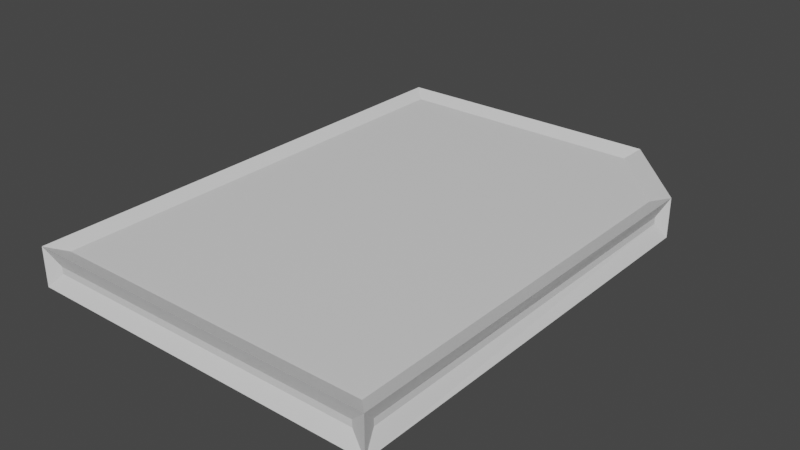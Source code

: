 # Source: key.blend  (saved by Blender 3.0.42; exported with 4.5.12 LTS)
import bpy
from mathutils import Matrix  # noqa: F401  (used for matrix-valued properties, if any)

bpy.ops.wm.read_factory_settings(use_empty=True)
scene = bpy.context.scene
scene.name = 'Scene'

# ---- collections
col_collection = bpy.data.collections.new('Collection'); scene.collection.children.link(col_collection)

# ---- materials (node trees are filled in below, after node groups)
mat_material_003 = bpy.data.materials.new('Material.003')
mat_material_003.use_transparent_shadow = False
mat_material_004 = bpy.data.materials.new('Material.004')
mat_material_004.use_transparent_shadow = False

# ---- material node trees
mat_material_003.use_nodes = True; mat_material_003.node_tree.nodes.clear()
_N = mat_material_003.node_tree.nodes; _L = mat_material_003.node_tree.links
n0 = _N.new('ShaderNodeBsdfPrincipled'); n0.name = 'Principled BSDF'; n0.location = (10, 300)
n0.distribution = 'GGX'
n0.subsurface_method = 'RANDOM_WALK_SKIN'
n0.inputs[3].default_value = 1.45
n0.inputs[27].default_value = (0.0, 0.0, 0.0, 1.0)
n0.inputs[28].default_value = 1.0
n1 = _N.new('ShaderNodeOutputMaterial'); n1.name = 'Material Output'; n1.location = (300, 300)
_L.new(n0.outputs[0], n1.inputs[0])
n1.is_active_output = True
mat_material_004.use_nodes = True; mat_material_004.node_tree.nodes.clear()
_N = mat_material_004.node_tree.nodes; _L = mat_material_004.node_tree.links
n0 = _N.new('ShaderNodeBsdfPrincipled'); n0.name = 'Principled BSDF'; n0.location = (10, 300)
n0.distribution = 'GGX'
n0.subsurface_method = 'RANDOM_WALK_SKIN'
n0.inputs[3].default_value = 1.45
n0.inputs[27].default_value = (0.0, 0.0, 0.0, 1.0)
n0.inputs[28].default_value = 1.0
n1 = _N.new('ShaderNodeOutputMaterial'); n1.name = 'Material Output'; n1.location = (300, 300)
_L.new(n0.outputs[0], n1.inputs[0])
n1.is_active_output = True

# ---- world
world_world = bpy.data.worlds.new('World'); scene.world = world_world
world_world.use_nodes = True; world_world.node_tree.nodes.clear()
_N = world_world.node_tree.nodes; _L = world_world.node_tree.links
n0 = _N.new('ShaderNodeOutputWorld'); n0.name = 'World Output'; n0.location = (300, 300)
n1 = _N.new('ShaderNodeBackground'); n1.name = 'Background'; n1.location = (10, 300)
n1.inputs[0].default_value = (0.05088, 0.05088, 0.05088, 1.0)
_L.new(n1.outputs[0], n0.inputs[0])
n0.is_active_output = True
world_world.color = (0.05088, 0.05088, 0.05088)
world_world.use_sun_shadow = False
world_world.sun_shadow_jitter_overblur = 0.0

# ---- meshes
me_plane = bpy.data.meshes.new('Plane')
me_plane.from_pydata([(-1.0, -1.0, 0.0), (-1.0, 2.568, 0.0), (1.0, 2.568, 0.0), (1.533, -1.0, 0.0), (1.533, 2.0, 0.0), (1.0, 2.568, 0.2), (-1.0, 2.568, 0.2), (-1.0, -1.0, 0.2), (1.533, -1.0, 0.2), (1.533, 2.0, 0.2), (-0.9567, -0.9567, 0.0433), (-1.043, -1.043, -0.0433), (-0.9567, 2.524, 0.0433), (-1.043, 2.611, -0.0433), (0.9768, 2.514, 0.04708), (1.023, 2.621, -0.04708), (1.49, -0.9567, 0.0433), (1.577, -1.043, -0.0433), (1.479, 1.979, 0.04746), (1.587, 2.021, -0.04746), (0.9768, 2.514, 0.1529), (1.023, 2.621, 0.2471), (-0.9567, 2.524, 0.1567), (-1.043, 2.611, 0.2433), (-0.9567, -0.9567, 0.1567), (-1.043, -1.043, 0.2433), (1.49, -0.9567, 0.1567), (1.577, -1.043, 0.2433), (1.479, 1.979, 0.1525), (1.587, 2.021, 0.2475), (-0.925, 2.493, 0.0), (0.9676, 2.493, 0.0), (1.458, 1.97, 0.0), (1.458, -0.925, 0.0), (-0.925, -0.925, 0.0), (-0.925, 2.493, 0.2), (-0.925, -0.925, 0.2), (1.458, -0.925, 0.2), (1.458, 1.97, 0.2), (0.9676, 2.493, 0.2), (-0.925, -1.0, 0.075), (1.458, -1.0, 0.075), (1.458, -1.0, 0.125), (-0.925, -1.0, 0.125), (1.533, -0.925, 0.075), (1.533, 1.925, 0.075), (1.533, 1.925, 0.125), (1.533, -0.925, 0.125), (0.925, 2.568, 0.075), (-0.925, 2.568, 0.075), (-0.925, 2.568, 0.125), (0.925, 2.568, 0.125), (1.482, 2.055, 0.075), (1.051, 2.513, 0.075), (1.051, 2.513, 0.125), (1.482, 2.055, 0.125), (-1.0, 2.493, 0.075), (-1.0, -0.925, 0.075), (-1.0, -0.925, 0.125), (-1.0, 2.493, 0.125)], [], [(1, 2, 4, 3, 0), (6, 7, 8, 9, 5), (0, 3, 8, 7), (3, 4, 9, 8), (2, 1, 6, 5), (4, 2, 5, 9), (1, 0, 7, 6), (30, 31, 14, 12), (31, 30, 13, 15), (31, 32, 18, 14), (32, 31, 15, 19), (32, 33, 16, 18), (33, 32, 19, 17), (33, 34, 10, 16), (34, 33, 17, 11), (34, 30, 12, 10), (30, 34, 11, 13), (35, 36, 24, 22), (36, 35, 23, 25), (36, 37, 26, 24), (37, 36, 25, 27), (37, 38, 28, 26), (38, 37, 27, 29), (38, 39, 20, 28), (39, 38, 29, 21), (39, 35, 22, 20), (35, 39, 21, 23), (40, 41, 16, 10), (41, 40, 11, 17), (41, 42, 26, 16), (42, 41, 17, 27), (42, 43, 24, 26), (43, 42, 27, 25), (43, 40, 10, 24), (40, 43, 25, 11), (44, 45, 18, 16), (45, 44, 17, 19), (45, 46, 28, 18), (46, 45, 19, 29), (46, 47, 26, 28), (47, 46, 29, 27), (47, 44, 16, 26), (44, 47, 27, 17), (48, 49, 12, 14), (49, 48, 15, 13), (49, 50, 22, 12), (50, 49, 13, 23), (50, 51, 20, 22), (51, 50, 23, 21), (51, 48, 14, 20), (48, 51, 21, 15), (52, 53, 14, 18), (53, 52, 19, 15), (53, 54, 20, 14), (54, 53, 15, 21), (54, 55, 28, 20), (55, 54, 21, 29), (55, 52, 18, 28), (52, 55, 29, 19), (56, 57, 10, 12), (57, 56, 13, 11), (57, 58, 24, 10), (58, 57, 11, 25), (58, 59, 22, 24), (59, 58, 25, 23), (59, 56, 12, 22), (56, 59, 23, 13)])
me_plane.polygons.foreach_set('material_index', [0, 0, 0, 0, 0, 0, 0, 1, 1, 1, 1, 1, 1, 1, 1, 1, 1, 1, 1, 1, 1, 1, 1, 1, 1, 1, 1, 1, 1, 1, 1, 1, 1, 1, 1, 1, 1, 1, 1, 1, 1, 1, 1, 1, 1, 1, 1, 1, 1, 1, 1, 1, 1, 1, 1, 1, 1, 1, 1, 1, 1, 1, 1, 1, 1, 1, 1])
_uv = me_plane.uv_layers.new(name='UVMap')
_uv.uv.foreach_set('vector', [0.0, 0.0, 0.0, 0.0, 0.0, 0.0, 0.0, 0.0, 0.0, 0.0, 0.0, 0.0, 0.0, 0.0, 0.0, 0.0, 0.0, 0.0, 0.0, 0.0, 0.0, 0.0, 0.0, 0.0, 0.0, 0.0, 0.0, 0.0, 0.0, 0.0, 0.0, 0.0, 0.0, 0.0, 0.0, 0.0, 0.0, 0.0, 0.0, 0.0, 0.0, 0.0, 0.0, 0.0, 0.0, 0.0, 0.0, 0.0, 0.0, 0.0, 0.0, 0.0, 0.0, 0.0, 0.0, 0.0, 0.0, 0.0, 0.0, 0.0, 0.0, 0.0, 0.0, 0.0, 0.0, 0.0, 0.0, 0.0, 0.0, 0.0, 0.0, 0.0, 0.0, 0.0, 0.0, 0.0, 0.0, 0.0, 0.0, 0.0, 0.0, 0.0, 0.0, 0.0, 0.0, 0.0, 0.0, 0.0, 0.0, 0.0, 0.0, 0.0, 0.0, 0.0, 0.0, 0.0, 0.0, 0.0, 0.0, 0.0, 0.0, 0.0, 0.0, 0.0, 0.0, 0.0, 0.0, 0.0, 0.0, 0.0, 0.0, 0.0, 0.0, 0.0, 0.0, 0.0, 0.0, 0.0, 0.0, 0.0, 0.0, 0.0, 0.0, 0.0, 0.0, 0.0, 0.0, 0.0, 0.0, 0.0, 0.0, 0.0, 0.0, 0.0, 0.0, 0.0, 0.0, 0.0, 0.0, 0.0, 0.0, 0.0, 0.0, 0.0, 0.0, 0.0, 0.0, 0.0, 0.0, 0.0, 0.0, 0.0, 0.0, 0.0, 0.0, 0.0, 0.0, 0.0, 0.0, 0.0, 0.0, 0.0, 0.0, 0.0, 0.0, 0.0, 0.0, 0.0, 0.0, 0.0, 0.0, 0.0, 0.0, 0.0, 0.0, 0.0, 0.0, 0.0, 0.0, 0.0, 0.0, 0.0, 0.0, 0.0, 0.0, 0.0, 0.0, 0.0, 0.0, 0.0, 0.0, 0.0, 0.0, 0.0, 0.0, 0.0, 0.0, 0.0, 0.0, 0.0, 0.0, 0.0, 0.0, 0.0, 0.0, 0.0, 0.0, 0.0, 0.0, 0.0, 0.0, 0.0, 0.0, 0.0, 0.0, 0.0, 0.0, 0.0, 0.0, 0.0, 0.0, 0.0, 0.0, 0.0, 0.0, 0.0, 0.0, 0.0, 0.0, 0.0, 0.0, 0.0, 0.0, 0.0, 0.0, 0.0, 0.0, 0.0, 0.0, 0.0, 0.0, 0.0, 0.0, 0.0, 0.0, 0.0, 0.0, 0.0, 0.0, 0.0, 0.0, 0.0, 0.0, 0.0, 0.0, 0.0, 0.0, 0.0, 0.0, 0.0, 0.0, 0.0, 0.0, 0.0, 0.0, 0.0, 0.0, 0.0, 0.0, 0.0, 0.0, 0.0, 0.0, 0.0, 0.0, 0.0, 0.0, 0.0, 0.0, 0.0, 0.0, 0.0, 0.0, 0.0, 0.0, 0.0, 0.0, 0.0, 0.0, 0.0, 0.0, 0.0, 0.0, 0.0, 0.0, 0.0, 0.0, 0.0, 0.0, 0.0, 0.0, 0.0, 0.0, 0.0, 0.0, 0.0, 0.0, 0.0, 0.0, 0.0, 0.0, 0.0, 0.0, 0.0, 0.0, 0.0, 0.0, 0.0, 0.0, 0.0, 0.0, 0.0, 0.0, 0.0, 0.0, 0.0, 0.0, 0.0, 0.0, 0.0, 0.0, 0.0, 0.0, 0.0, 0.0, 0.0, 0.0, 0.0, 0.0, 0.0, 0.0, 0.0, 0.0, 0.0, 0.0, 0.0, 0.0, 0.0, 0.0, 0.0, 0.0, 0.0, 0.0, 0.0, 0.0, 0.0, 0.0, 0.0, 0.0, 0.0, 0.0, 0.0, 0.0, 0.0, 0.0, 0.0, 0.0, 0.0, 0.0, 0.0, 0.0, 0.0, 0.0, 0.0, 0.0, 0.0, 0.0, 0.0, 0.0, 0.0, 0.0, 0.0, 0.0, 0.0, 0.0, 0.0, 0.0, 0.0, 0.0, 0.0, 0.0, 0.0, 0.0, 0.0, 0.0, 0.0, 0.0, 0.0, 0.0, 0.0, 0.0, 0.0, 0.0, 0.0, 0.0, 0.0, 0.0, 0.0, 0.0, 0.0, 0.0, 0.0, 0.0, 0.0, 0.0, 0.0, 0.0, 0.0, 0.0, 0.0, 0.0, 0.0, 0.0, 0.0, 0.0, 0.0, 0.0, 0.0, 0.0, 0.0, 0.0, 0.0, 0.0, 0.0, 0.0, 0.0, 0.0, 0.0, 0.0, 0.0, 0.0, 0.0, 0.0, 0.0, 0.0, 0.0, 0.0, 0.0, 0.0, 0.0, 0.0, 0.0, 0.0, 0.0, 0.0, 0.0, 0.0, 0.0, 0.0, 0.0, 0.0, 0.0, 0.0, 0.0, 0.0, 0.0, 0.0, 0.0, 0.0, 0.0, 0.0, 0.0, 0.0, 0.0, 0.0, 0.0, 0.0, 0.0, 0.0, 0.0, 0.0, 0.0, 0.0, 0.0, 0.0, 0.0, 0.0, 0.0, 0.0, 0.0, 0.0, 0.0, 0.0, 0.0, 0.0, 0.0, 0.0, 0.0, 0.0, 0.0, 0.0, 0.0, 0.0, 0.0, 0.0, 0.0, 0.0, 0.0, 0.0, 0.0, 0.0, 0.0, 0.0, 0.0, 0.0, 0.0, 0.0, 0.0, 0.0, 0.0, 0.0, 0.0, 0.0, 0.0, 0.0, 0.0, 0.0, 0.0, 0.0, 0.0, 0.0, 0.0, 0.0, 0.0, 0.0, 0.0, 0.0, 0.0, 0.0, 0.0])
me_plane.materials.append(mat_material_003)
me_plane.materials.append(mat_material_004)
me_plane.use_remesh_fix_poles = True
me_plane.use_remesh_preserve_attributes = False
me_plane.update()

# ---- objects
ob_plane = bpy.data.objects.new('Plane', me_plane)

# ---- transforms, parenting, visibility, modifiers, constraints
ob_plane.location = (0.0, 0.0, 0.0)

# ---- collection membership
col_collection.objects.link(ob_plane)

# ---- scene / render settings (as saved in the file)
scene.frame_start = 1; scene.frame_end = 250; scene.frame_set(1)
scene.render.engine = 'BLENDER_EEVEE_NEXT'
scene.cycles.sampling_pattern = 'TABULATED_SOBOL'
scene.cycles.use_light_tree = False
scene.view_settings.view_transform = 'Filmic'
bpy.context.view_layer.update()

# ---- added for rendering (the .blend has no active camera and no usable light): camera, sun
cam_auto = bpy.data.cameras.new('AutoCamera')
cam_auto.lens = 50.0
cam_auto.sensor_width = 36.0
cam_auto.clip_end = 1000.0
ob_auto_camera = bpy.data.objects.new('AutoCamera', cam_auto)
scene.collection.objects.link(ob_auto_camera)
ob_auto_camera.location = (4.45453, -4.2301, 3.44602)
ob_auto_camera.rotation_euler = (1.09748, -7.21219e-08, 0.694738)
scene.camera = ob_auto_camera
light_auto_sun = bpy.data.lights.new('AutoSun', 'SUN')
light_auto_sun.energy = 3.0
light_auto_sun.angle = 0.0523599
ob_auto_sun = bpy.data.objects.new('AutoSun', light_auto_sun)
scene.collection.objects.link(ob_auto_sun)
ob_auto_sun.rotation_euler = (0.872665, 0.174533, 0.523599)
bpy.context.view_layer.update()
